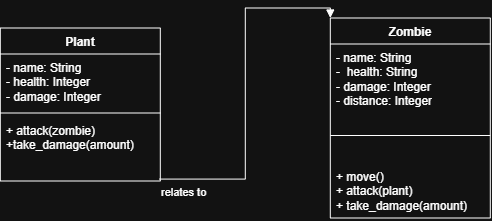

The diagram above was exported from draw.io. Its source (the exported page's mxGraphModel, read from the mxfile embedded in the PNG):
<mxGraphModel dx="809" dy="450" grid="1" gridSize="10" guides="1" tooltips="1" connect="1" arrows="1" fold="1" page="1" pageScale="1" pageWidth="850" pageHeight="1100" background="light-dark(#ffffff, #121212)" math="0" shadow="0">
  <root>
    <mxCell id="0" />
    <mxCell id="1" parent="0" />
    <mxCell id="wGwXTkHyw8GEWZzSH_ZL-1" parent="1" style="swimlane;fontStyle=1;align=center;verticalAlign=top;childLayout=stackLayout;horizontal=1;startSize=26;horizontalStack=0;resizeParent=1;resizeParentMax=0;resizeLast=0;collapsible=1;marginBottom=0;whiteSpace=wrap;html=1;" value="Plant" vertex="1">
      <mxGeometry height="153" width="160" x="150" y="210" as="geometry" />
    </mxCell>
    <mxCell id="wGwXTkHyw8GEWZzSH_ZL-2" parent="wGwXTkHyw8GEWZzSH_ZL-1" style="text;strokeColor=none;fillColor=none;align=left;verticalAlign=top;spacingLeft=4;spacingRight=4;overflow=hidden;rotatable=0;points=[[0,0.5],[1,0.5]];portConstraint=eastwest;whiteSpace=wrap;html=1;" value="- name: String&amp;nbsp;&lt;div&gt;- health: Integer&lt;/div&gt;&lt;div&gt;- damage: Integer&amp;nbsp;&lt;/div&gt;" vertex="1">
      <mxGeometry height="55" width="160" y="26" as="geometry" />
    </mxCell>
    <mxCell id="wGwXTkHyw8GEWZzSH_ZL-3" parent="wGwXTkHyw8GEWZzSH_ZL-1" style="line;strokeWidth=1;fillColor=none;align=left;verticalAlign=middle;spacingTop=-1;spacingLeft=3;spacingRight=3;rotatable=0;labelPosition=right;points=[];portConstraint=eastwest;strokeColor=inherit;" value="" vertex="1">
      <mxGeometry height="8" width="160" y="81" as="geometry" />
    </mxCell>
    <mxCell id="wGwXTkHyw8GEWZzSH_ZL-4" parent="wGwXTkHyw8GEWZzSH_ZL-1" style="text;strokeColor=none;fillColor=none;align=left;verticalAlign=top;spacingLeft=4;spacingRight=4;overflow=hidden;rotatable=0;points=[[0,0.5],[1,0.5]];portConstraint=eastwest;whiteSpace=wrap;html=1;" value="+ attack(zombie)&amp;nbsp;&lt;div&gt;+take_damage(amount)&lt;/div&gt;" vertex="1">
      <mxGeometry height="64" width="160" y="89" as="geometry" />
    </mxCell>
    <mxCell id="tFlBvS__ulz76AhH7ZDA-1" parent="1" style="swimlane;fontStyle=1;align=center;verticalAlign=top;childLayout=stackLayout;horizontal=1;startSize=26;horizontalStack=0;resizeParent=1;resizeParentMax=0;resizeLast=0;collapsible=1;marginBottom=0;whiteSpace=wrap;html=1;" value="Zombie" vertex="1">
      <mxGeometry height="200" width="160" x="480" y="200" as="geometry" />
    </mxCell>
    <mxCell id="tFlBvS__ulz76AhH7ZDA-2" parent="tFlBvS__ulz76AhH7ZDA-1" style="text;strokeColor=none;fillColor=none;align=left;verticalAlign=top;spacingLeft=4;spacingRight=4;overflow=hidden;rotatable=0;points=[[0,0.5],[1,0.5]];portConstraint=eastwest;whiteSpace=wrap;html=1;" value="- name: String&lt;div&gt;-&amp;nbsp; health: String&lt;/div&gt;&lt;div&gt;- damage: Integer&lt;/div&gt;&lt;div&gt;- distance: Integer&lt;/div&gt;" vertex="1">
      <mxGeometry height="64" width="160" y="26" as="geometry" />
    </mxCell>
    <mxCell id="tFlBvS__ulz76AhH7ZDA-3" parent="tFlBvS__ulz76AhH7ZDA-1" style="line;strokeWidth=1;fillColor=none;align=left;verticalAlign=middle;spacingTop=-1;spacingLeft=3;spacingRight=3;rotatable=0;labelPosition=right;points=[];portConstraint=eastwest;strokeColor=inherit;" value="" vertex="1">
      <mxGeometry height="55" width="160" y="90" as="geometry" />
    </mxCell>
    <mxCell id="tFlBvS__ulz76AhH7ZDA-4" parent="tFlBvS__ulz76AhH7ZDA-1" style="text;strokeColor=none;fillColor=none;align=left;verticalAlign=top;spacingLeft=4;spacingRight=4;overflow=hidden;rotatable=0;points=[[0,0.5],[1,0.5]];portConstraint=eastwest;whiteSpace=wrap;html=1;" value="&lt;div&gt;&lt;div&gt;+ move()&lt;/div&gt;&lt;/div&gt;&lt;div&gt;+ attack(plant)&lt;/div&gt;&lt;div&gt;+ take_damage(amount)&lt;/div&gt;" vertex="1">
      <mxGeometry height="55" width="160" y="145" as="geometry" />
    </mxCell>
    <mxCell id="YBw_7gxFeI8ven4v3Ss4-23" edge="1" parent="1" source="wGwXTkHyw8GEWZzSH_ZL-4" style="endArrow=block;endFill=1;html=1;edgeStyle=orthogonalEdgeStyle;align=left;verticalAlign=top;rounded=0;exitX=0.995;exitY=0.97;exitDx=0;exitDy=0;exitPerimeter=0;entryX=0;entryY=0;entryDx=0;entryDy=0;" target="tFlBvS__ulz76AhH7ZDA-1" value="relates to">
      <mxGeometry relative="1" x="-1" as="geometry">
        <mxPoint x="370" y="290" as="sourcePoint" />
        <mxPoint x="530" y="290" as="targetPoint" />
      </mxGeometry>
    </mxCell>
  </root>
</mxGraphModel>